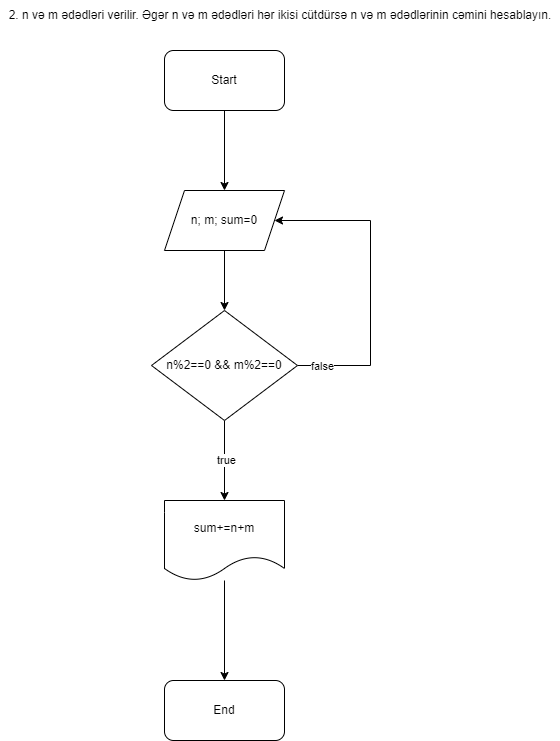

The diagram above was exported from draw.io. Its source (the exported page's mxGraphModel, read from the mxfile embedded in the PNG):
<mxGraphModel dx="1050" dy="566" grid="1" gridSize="10" guides="1" tooltips="1" connect="1" arrows="1" fold="1" page="1" pageScale="1" pageWidth="827" pageHeight="1169" math="0" shadow="0">
  <root>
    <mxCell id="0" />
    <mxCell id="1" parent="0" />
    <mxCell id="SF67HY4awOfqFx3fnNeA-1" value="" style="edgeStyle=orthogonalEdgeStyle;rounded=0;orthogonalLoop=1;jettySize=auto;html=1;" edge="1" parent="1" source="SF67HY4awOfqFx3fnNeA-2" target="SF67HY4awOfqFx3fnNeA-5">
      <mxGeometry relative="1" as="geometry" />
    </mxCell>
    <mxCell id="SF67HY4awOfqFx3fnNeA-2" value="Start" style="rounded=1;whiteSpace=wrap;html=1;" vertex="1" parent="1">
      <mxGeometry x="354" y="980" width="120" height="60" as="geometry" />
    </mxCell>
    <mxCell id="SF67HY4awOfqFx3fnNeA-3" value="2.&amp;nbsp;n və m ədədləri verilir. Əgər n və m ədədləri hər ikisi cütdürsə n və m ədədlərinin cəmini hesablayın." style="text;html=1;strokeColor=none;fillColor=none;align=center;verticalAlign=middle;whiteSpace=wrap;rounded=0;" vertex="1" parent="1">
      <mxGeometry x="190" y="930" width="560" height="30" as="geometry" />
    </mxCell>
    <mxCell id="SF67HY4awOfqFx3fnNeA-4" value="" style="edgeStyle=orthogonalEdgeStyle;rounded=0;orthogonalLoop=1;jettySize=auto;html=1;" edge="1" parent="1" source="SF67HY4awOfqFx3fnNeA-5" target="SF67HY4awOfqFx3fnNeA-10">
      <mxGeometry relative="1" as="geometry" />
    </mxCell>
    <mxCell id="SF67HY4awOfqFx3fnNeA-5" value="n; m; sum=0" style="shape=parallelogram;perimeter=parallelogramPerimeter;whiteSpace=wrap;html=1;fixedSize=1;" vertex="1" parent="1">
      <mxGeometry x="354" y="1120" width="120" height="60" as="geometry" />
    </mxCell>
    <mxCell id="SF67HY4awOfqFx3fnNeA-6" value="" style="edgeStyle=orthogonalEdgeStyle;rounded=0;orthogonalLoop=1;jettySize=auto;html=1;" edge="1" parent="1" source="SF67HY4awOfqFx3fnNeA-10" target="SF67HY4awOfqFx3fnNeA-12">
      <mxGeometry relative="1" as="geometry" />
    </mxCell>
    <mxCell id="SF67HY4awOfqFx3fnNeA-7" value="true" style="edgeLabel;html=1;align=center;verticalAlign=middle;resizable=0;points=[];" vertex="1" connectable="0" parent="SF67HY4awOfqFx3fnNeA-6">
      <mxGeometry x="-0.02" y="1" relative="1" as="geometry">
        <mxPoint as="offset" />
      </mxGeometry>
    </mxCell>
    <mxCell id="SF67HY4awOfqFx3fnNeA-8" style="edgeStyle=orthogonalEdgeStyle;rounded=0;orthogonalLoop=1;jettySize=auto;html=1;exitX=1;exitY=0.5;exitDx=0;exitDy=0;entryX=1;entryY=0.5;entryDx=0;entryDy=0;" edge="1" parent="1" source="SF67HY4awOfqFx3fnNeA-10" target="SF67HY4awOfqFx3fnNeA-5">
      <mxGeometry relative="1" as="geometry">
        <Array as="points">
          <mxPoint x="560" y="1295" />
          <mxPoint x="560" y="1150" />
        </Array>
      </mxGeometry>
    </mxCell>
    <mxCell id="SF67HY4awOfqFx3fnNeA-9" value="false" style="edgeLabel;html=1;align=center;verticalAlign=middle;resizable=0;points=[];" vertex="1" connectable="0" parent="SF67HY4awOfqFx3fnNeA-8">
      <mxGeometry x="-0.8497" relative="1" as="geometry">
        <mxPoint as="offset" />
      </mxGeometry>
    </mxCell>
    <mxCell id="SF67HY4awOfqFx3fnNeA-10" value="n%2==0 &amp;amp;&amp;amp; m%2==0" style="rhombus;whiteSpace=wrap;html=1;" vertex="1" parent="1">
      <mxGeometry x="341" y="1240" width="146" height="110" as="geometry" />
    </mxCell>
    <mxCell id="SF67HY4awOfqFx3fnNeA-11" value="" style="edgeStyle=orthogonalEdgeStyle;rounded=0;orthogonalLoop=1;jettySize=auto;html=1;" edge="1" parent="1" source="SF67HY4awOfqFx3fnNeA-12" target="SF67HY4awOfqFx3fnNeA-13">
      <mxGeometry relative="1" as="geometry" />
    </mxCell>
    <mxCell id="SF67HY4awOfqFx3fnNeA-12" value="sum+=n+m" style="shape=document;whiteSpace=wrap;html=1;boundedLbl=1;" vertex="1" parent="1">
      <mxGeometry x="354" y="1430" width="120" height="80" as="geometry" />
    </mxCell>
    <mxCell id="SF67HY4awOfqFx3fnNeA-13" value="End" style="rounded=1;whiteSpace=wrap;html=1;" vertex="1" parent="1">
      <mxGeometry x="354" y="1610" width="120" height="60" as="geometry" />
    </mxCell>
  </root>
</mxGraphModel>